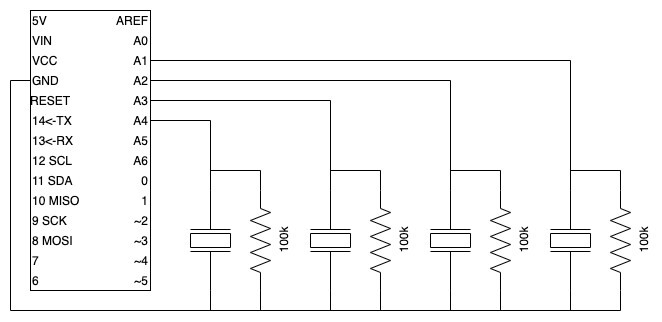

The diagram above was exported from draw.io. Its source (the exported page's mxGraphModel, read from the mxfile embedded in the PNG):
<mxGraphModel dx="781" dy="606" grid="1" gridSize="10" guides="1" tooltips="1" connect="1" arrows="1" fold="1" page="1" pageScale="1" pageWidth="850" pageHeight="1100" math="0" shadow="0">
  <root>
    <mxCell id="0" />
    <mxCell id="1" parent="0" />
    <mxCell id="qAOHUGhJHe2uCIX2RzoK-1" value="" style="rounded=0;whiteSpace=wrap;html=1;" vertex="1" parent="1">
      <mxGeometry x="200" y="120" width="120" height="280" as="geometry" />
    </mxCell>
    <mxCell id="qAOHUGhJHe2uCIX2RzoK-3" value="5V" style="text;html=1;strokeColor=none;fillColor=none;align=left;verticalAlign=middle;whiteSpace=wrap;rounded=0;" vertex="1" parent="1">
      <mxGeometry x="200" y="120" width="40" height="20" as="geometry" />
    </mxCell>
    <mxCell id="qAOHUGhJHe2uCIX2RzoK-4" value="VIN" style="text;html=1;strokeColor=none;fillColor=none;align=left;verticalAlign=middle;whiteSpace=wrap;rounded=0;" vertex="1" parent="1">
      <mxGeometry x="200" y="140" width="40" height="20" as="geometry" />
    </mxCell>
    <mxCell id="qAOHUGhJHe2uCIX2RzoK-7" value="VCC" style="text;html=1;strokeColor=none;fillColor=none;align=left;verticalAlign=middle;whiteSpace=wrap;rounded=0;" vertex="1" parent="1">
      <mxGeometry x="200" y="160" width="40" height="20" as="geometry" />
    </mxCell>
    <mxCell id="qAOHUGhJHe2uCIX2RzoK-8" value="GND" style="text;html=1;strokeColor=none;fillColor=none;align=left;verticalAlign=middle;whiteSpace=wrap;rounded=0;" vertex="1" parent="1">
      <mxGeometry x="200" y="180" width="40" height="20" as="geometry" />
    </mxCell>
    <mxCell id="qAOHUGhJHe2uCIX2RzoK-9" value="RESET" style="text;html=1;strokeColor=none;fillColor=none;align=center;verticalAlign=middle;whiteSpace=wrap;rounded=0;" vertex="1" parent="1">
      <mxGeometry x="200" y="200" width="40" height="20" as="geometry" />
    </mxCell>
    <mxCell id="qAOHUGhJHe2uCIX2RzoK-10" value="14&amp;lt;-TX" style="text;html=1;strokeColor=none;fillColor=none;align=left;verticalAlign=middle;whiteSpace=wrap;rounded=0;" vertex="1" parent="1">
      <mxGeometry x="200" y="220" width="50" height="20" as="geometry" />
    </mxCell>
    <mxCell id="qAOHUGhJHe2uCIX2RzoK-11" value="13&amp;lt;-RX" style="text;html=1;strokeColor=none;fillColor=none;align=left;verticalAlign=middle;whiteSpace=wrap;rounded=0;" vertex="1" parent="1">
      <mxGeometry x="200" y="240" width="50" height="20" as="geometry" />
    </mxCell>
    <mxCell id="qAOHUGhJHe2uCIX2RzoK-12" value="12 SCL" style="text;html=1;strokeColor=none;fillColor=none;align=left;verticalAlign=middle;whiteSpace=wrap;rounded=0;" vertex="1" parent="1">
      <mxGeometry x="200" y="260" width="50" height="20" as="geometry" />
    </mxCell>
    <mxCell id="qAOHUGhJHe2uCIX2RzoK-13" value="11 SDA" style="text;html=1;strokeColor=none;fillColor=none;align=left;verticalAlign=middle;whiteSpace=wrap;rounded=0;" vertex="1" parent="1">
      <mxGeometry x="200" y="280" width="50" height="20" as="geometry" />
    </mxCell>
    <mxCell id="qAOHUGhJHe2uCIX2RzoK-14" value="10 MISO" style="text;html=1;strokeColor=none;fillColor=none;align=left;verticalAlign=middle;whiteSpace=wrap;rounded=0;" vertex="1" parent="1">
      <mxGeometry x="200" y="300" width="50" height="20" as="geometry" />
    </mxCell>
    <mxCell id="qAOHUGhJHe2uCIX2RzoK-15" value="9 SCK" style="text;html=1;strokeColor=none;fillColor=none;align=left;verticalAlign=middle;whiteSpace=wrap;rounded=0;" vertex="1" parent="1">
      <mxGeometry x="200" y="320" width="40" height="20" as="geometry" />
    </mxCell>
    <mxCell id="qAOHUGhJHe2uCIX2RzoK-16" value="8 MOSI" style="text;html=1;strokeColor=none;fillColor=none;align=left;verticalAlign=middle;whiteSpace=wrap;rounded=0;" vertex="1" parent="1">
      <mxGeometry x="200" y="340" width="50" height="20" as="geometry" />
    </mxCell>
    <mxCell id="qAOHUGhJHe2uCIX2RzoK-17" value="7" style="text;html=1;strokeColor=none;fillColor=none;align=left;verticalAlign=middle;whiteSpace=wrap;rounded=0;" vertex="1" parent="1">
      <mxGeometry x="200" y="360" width="40" height="20" as="geometry" />
    </mxCell>
    <mxCell id="qAOHUGhJHe2uCIX2RzoK-18" value="6" style="text;html=1;strokeColor=none;fillColor=none;align=left;verticalAlign=middle;whiteSpace=wrap;rounded=0;" vertex="1" parent="1">
      <mxGeometry x="200" y="380" width="40" height="20" as="geometry" />
    </mxCell>
    <mxCell id="qAOHUGhJHe2uCIX2RzoK-19" value="AREF" style="text;html=1;strokeColor=none;fillColor=none;align=right;verticalAlign=middle;whiteSpace=wrap;rounded=0;" vertex="1" parent="1">
      <mxGeometry x="280" y="120" width="40" height="20" as="geometry" />
    </mxCell>
    <mxCell id="qAOHUGhJHe2uCIX2RzoK-20" value="A0&lt;span style=&quot;color: rgba(0 , 0 , 0 , 0) ; font-family: monospace ; font-size: 0px&quot;&gt;%3CmxGraphModel%3E%3Croot%3E%3CmxCell%20id%3D%220%22%2F%3E%3CmxCell%20id%3D%221%22%20parent%3D%220%22%2F%3E%3CmxCell%20id%3D%222%22%20value%3D%22Text%22%20style%3D%22text%3Bhtml%3D1%3BstrokeColor%3Dnone%3BfillColor%3Dnone%3Balign%3Dright%3BverticalAlign%3Dmiddle%3BwhiteSpace%3Dwrap%3Brounded%3D0%3B%22%20vertex%3D%221%22%20parent%3D%221%22%3E%3CmxGeometry%20x%3D%22280%22%20y%3D%22120%22%20width%3D%2240%22%20height%3D%2220%22%20as%3D%22geometry%22%2F%3E%3C%2FmxCell%3E%3C%2Froot%3E%3C%2FmxGraphModel%3E&lt;/span&gt;" style="text;html=1;strokeColor=none;fillColor=none;align=right;verticalAlign=middle;whiteSpace=wrap;rounded=0;" vertex="1" parent="1">
      <mxGeometry x="280" y="140" width="40" height="20" as="geometry" />
    </mxCell>
    <mxCell id="qAOHUGhJHe2uCIX2RzoK-21" value="A1" style="text;html=1;strokeColor=none;fillColor=none;align=right;verticalAlign=middle;whiteSpace=wrap;rounded=0;" vertex="1" parent="1">
      <mxGeometry x="280" y="160" width="40" height="20" as="geometry" />
    </mxCell>
    <mxCell id="qAOHUGhJHe2uCIX2RzoK-24" value="A2" style="text;html=1;strokeColor=none;fillColor=none;align=right;verticalAlign=middle;whiteSpace=wrap;rounded=0;" vertex="1" parent="1">
      <mxGeometry x="280" y="180" width="40" height="20" as="geometry" />
    </mxCell>
    <mxCell id="qAOHUGhJHe2uCIX2RzoK-26" value="A3" style="text;html=1;strokeColor=none;fillColor=none;align=right;verticalAlign=middle;whiteSpace=wrap;rounded=0;" vertex="1" parent="1">
      <mxGeometry x="280" y="200" width="40" height="20" as="geometry" />
    </mxCell>
    <mxCell id="qAOHUGhJHe2uCIX2RzoK-27" value="A4" style="text;html=1;strokeColor=none;fillColor=none;align=right;verticalAlign=middle;whiteSpace=wrap;rounded=0;" vertex="1" parent="1">
      <mxGeometry x="280" y="220" width="40" height="20" as="geometry" />
    </mxCell>
    <mxCell id="qAOHUGhJHe2uCIX2RzoK-28" value="A5" style="text;html=1;strokeColor=none;fillColor=none;align=right;verticalAlign=middle;whiteSpace=wrap;rounded=0;" vertex="1" parent="1">
      <mxGeometry x="280" y="240" width="40" height="20" as="geometry" />
    </mxCell>
    <mxCell id="qAOHUGhJHe2uCIX2RzoK-29" value="A6" style="text;html=1;strokeColor=none;fillColor=none;align=right;verticalAlign=middle;whiteSpace=wrap;rounded=0;" vertex="1" parent="1">
      <mxGeometry x="280" y="260" width="40" height="20" as="geometry" />
    </mxCell>
    <mxCell id="qAOHUGhJHe2uCIX2RzoK-30" value="0" style="text;html=1;strokeColor=none;fillColor=none;align=right;verticalAlign=middle;whiteSpace=wrap;rounded=0;" vertex="1" parent="1">
      <mxGeometry x="280" y="280" width="40" height="20" as="geometry" />
    </mxCell>
    <mxCell id="qAOHUGhJHe2uCIX2RzoK-31" value="1" style="text;html=1;strokeColor=none;fillColor=none;align=right;verticalAlign=middle;whiteSpace=wrap;rounded=0;" vertex="1" parent="1">
      <mxGeometry x="280" y="300" width="40" height="20" as="geometry" />
    </mxCell>
    <mxCell id="qAOHUGhJHe2uCIX2RzoK-32" value="~2" style="text;html=1;strokeColor=none;fillColor=none;align=right;verticalAlign=middle;whiteSpace=wrap;rounded=0;" vertex="1" parent="1">
      <mxGeometry x="280" y="320" width="40" height="20" as="geometry" />
    </mxCell>
    <mxCell id="qAOHUGhJHe2uCIX2RzoK-33" value="~3" style="text;html=1;strokeColor=none;fillColor=none;align=right;verticalAlign=middle;whiteSpace=wrap;rounded=0;" vertex="1" parent="1">
      <mxGeometry x="280" y="340" width="40" height="20" as="geometry" />
    </mxCell>
    <mxCell id="qAOHUGhJHe2uCIX2RzoK-34" value="~4" style="text;html=1;strokeColor=none;fillColor=none;align=right;verticalAlign=middle;whiteSpace=wrap;rounded=0;" vertex="1" parent="1">
      <mxGeometry x="280" y="360" width="40" height="20" as="geometry" />
    </mxCell>
    <mxCell id="qAOHUGhJHe2uCIX2RzoK-35" value="~5" style="text;html=1;strokeColor=none;fillColor=none;align=right;verticalAlign=middle;whiteSpace=wrap;rounded=0;" vertex="1" parent="1">
      <mxGeometry x="280" y="380" width="40" height="20" as="geometry" />
    </mxCell>
    <mxCell id="qAOHUGhJHe2uCIX2RzoK-49" style="edgeStyle=orthogonalEdgeStyle;rounded=0;orthogonalLoop=1;jettySize=auto;html=1;exitX=0;exitY=0.5;exitDx=0;exitDy=0;exitPerimeter=0;entryX=1;entryY=0.5;entryDx=0;entryDy=0;endArrow=none;endFill=0;" edge="1" parent="1" source="qAOHUGhJHe2uCIX2RzoK-36" target="qAOHUGhJHe2uCIX2RzoK-26">
      <mxGeometry relative="1" as="geometry" />
    </mxCell>
    <mxCell id="qAOHUGhJHe2uCIX2RzoK-63" style="edgeStyle=orthogonalEdgeStyle;rounded=0;orthogonalLoop=1;jettySize=auto;html=1;exitX=1;exitY=0.5;exitDx=0;exitDy=0;exitPerimeter=0;entryX=0;entryY=0.5;entryDx=0;entryDy=0;entryPerimeter=0;endArrow=none;endFill=0;" edge="1" parent="1" source="qAOHUGhJHe2uCIX2RzoK-36" target="qAOHUGhJHe2uCIX2RzoK-43">
      <mxGeometry relative="1" as="geometry" />
    </mxCell>
    <mxCell id="qAOHUGhJHe2uCIX2RzoK-36" value="" style="pointerEvents=1;verticalLabelPosition=bottom;shadow=0;dashed=0;align=center;html=1;verticalAlign=top;shape=mxgraph.electrical.electro-mechanical.piezo_sounder;pointerEvents=1;rotation=90;" vertex="1" parent="1">
      <mxGeometry x="450" y="330" width="100" height="40" as="geometry" />
    </mxCell>
    <mxCell id="qAOHUGhJHe2uCIX2RzoK-55" style="edgeStyle=orthogonalEdgeStyle;rounded=0;orthogonalLoop=1;jettySize=auto;html=1;exitX=1;exitY=0.5;exitDx=0;exitDy=0;exitPerimeter=0;entryX=0;entryY=0.5;entryDx=0;entryDy=0;entryPerimeter=0;endArrow=none;endFill=0;" edge="1" parent="1" source="qAOHUGhJHe2uCIX2RzoK-37" target="qAOHUGhJHe2uCIX2RzoK-36">
      <mxGeometry relative="1" as="geometry" />
    </mxCell>
    <mxCell id="qAOHUGhJHe2uCIX2RzoK-64" style="edgeStyle=orthogonalEdgeStyle;rounded=0;orthogonalLoop=1;jettySize=auto;html=1;exitX=0;exitY=0.5;exitDx=0;exitDy=0;exitPerimeter=0;entryX=1;entryY=0.5;entryDx=0;entryDy=0;entryPerimeter=0;endArrow=none;endFill=0;" edge="1" parent="1" source="qAOHUGhJHe2uCIX2RzoK-37" target="qAOHUGhJHe2uCIX2RzoK-36">
      <mxGeometry relative="1" as="geometry" />
    </mxCell>
    <mxCell id="qAOHUGhJHe2uCIX2RzoK-37" value="100k" style="pointerEvents=1;verticalLabelPosition=bottom;shadow=0;dashed=0;align=center;html=1;verticalAlign=top;shape=mxgraph.electrical.resistors.resistor_2;rotation=-90;" vertex="1" parent="1">
      <mxGeometry x="500" y="340" width="100" height="20" as="geometry" />
    </mxCell>
    <mxCell id="qAOHUGhJHe2uCIX2RzoK-48" style="edgeStyle=orthogonalEdgeStyle;rounded=0;orthogonalLoop=1;jettySize=auto;html=1;endArrow=none;endFill=0;" edge="1" parent="1" source="qAOHUGhJHe2uCIX2RzoK-38">
      <mxGeometry relative="1" as="geometry">
        <mxPoint x="320" y="190" as="targetPoint" />
        <Array as="points">
          <mxPoint x="620" y="190" />
          <mxPoint x="320" y="190" />
        </Array>
      </mxGeometry>
    </mxCell>
    <mxCell id="qAOHUGhJHe2uCIX2RzoK-65" style="edgeStyle=orthogonalEdgeStyle;rounded=0;orthogonalLoop=1;jettySize=auto;html=1;exitX=1;exitY=0.5;exitDx=0;exitDy=0;exitPerimeter=0;entryX=0;entryY=0.5;entryDx=0;entryDy=0;entryPerimeter=0;endArrow=none;endFill=0;" edge="1" parent="1" source="qAOHUGhJHe2uCIX2RzoK-38" target="qAOHUGhJHe2uCIX2RzoK-37">
      <mxGeometry relative="1" as="geometry" />
    </mxCell>
    <mxCell id="qAOHUGhJHe2uCIX2RzoK-38" value="" style="pointerEvents=1;verticalLabelPosition=bottom;shadow=0;dashed=0;align=center;html=1;verticalAlign=top;shape=mxgraph.electrical.electro-mechanical.piezo_sounder;pointerEvents=1;rotation=90;" vertex="1" parent="1">
      <mxGeometry x="570" y="330" width="100" height="40" as="geometry" />
    </mxCell>
    <mxCell id="qAOHUGhJHe2uCIX2RzoK-57" style="edgeStyle=orthogonalEdgeStyle;rounded=0;orthogonalLoop=1;jettySize=auto;html=1;exitX=1;exitY=0.5;exitDx=0;exitDy=0;exitPerimeter=0;entryX=0;entryY=0.5;entryDx=0;entryDy=0;entryPerimeter=0;endArrow=none;endFill=0;" edge="1" parent="1" source="qAOHUGhJHe2uCIX2RzoK-39" target="qAOHUGhJHe2uCIX2RzoK-38">
      <mxGeometry relative="1" as="geometry" />
    </mxCell>
    <mxCell id="qAOHUGhJHe2uCIX2RzoK-66" style="edgeStyle=orthogonalEdgeStyle;rounded=0;orthogonalLoop=1;jettySize=auto;html=1;exitX=0;exitY=0.5;exitDx=0;exitDy=0;exitPerimeter=0;entryX=1;entryY=0.5;entryDx=0;entryDy=0;entryPerimeter=0;endArrow=none;endFill=0;" edge="1" parent="1" source="qAOHUGhJHe2uCIX2RzoK-39" target="qAOHUGhJHe2uCIX2RzoK-38">
      <mxGeometry relative="1" as="geometry" />
    </mxCell>
    <mxCell id="qAOHUGhJHe2uCIX2RzoK-39" value="100k" style="pointerEvents=1;verticalLabelPosition=bottom;shadow=0;dashed=0;align=center;html=1;verticalAlign=top;shape=mxgraph.electrical.resistors.resistor_2;rotation=-90;" vertex="1" parent="1">
      <mxGeometry x="620" y="340" width="100" height="20" as="geometry" />
    </mxCell>
    <mxCell id="qAOHUGhJHe2uCIX2RzoK-51" style="edgeStyle=orthogonalEdgeStyle;rounded=0;orthogonalLoop=1;jettySize=auto;html=1;exitX=0;exitY=0.5;exitDx=0;exitDy=0;exitPerimeter=0;entryX=1;entryY=0.5;entryDx=0;entryDy=0;endArrow=none;endFill=0;" edge="1" parent="1" source="qAOHUGhJHe2uCIX2RzoK-40" target="qAOHUGhJHe2uCIX2RzoK-21">
      <mxGeometry relative="1" as="geometry" />
    </mxCell>
    <mxCell id="qAOHUGhJHe2uCIX2RzoK-67" style="edgeStyle=orthogonalEdgeStyle;rounded=0;orthogonalLoop=1;jettySize=auto;html=1;exitX=1;exitY=0.5;exitDx=0;exitDy=0;exitPerimeter=0;entryX=0;entryY=0.5;entryDx=0;entryDy=0;entryPerimeter=0;endArrow=none;endFill=0;" edge="1" parent="1" source="qAOHUGhJHe2uCIX2RzoK-40" target="qAOHUGhJHe2uCIX2RzoK-39">
      <mxGeometry relative="1" as="geometry" />
    </mxCell>
    <mxCell id="qAOHUGhJHe2uCIX2RzoK-40" value="" style="pointerEvents=1;verticalLabelPosition=bottom;shadow=0;dashed=0;align=center;html=1;verticalAlign=top;shape=mxgraph.electrical.electro-mechanical.piezo_sounder;pointerEvents=1;rotation=90;" vertex="1" parent="1">
      <mxGeometry x="690" y="330" width="100" height="40" as="geometry" />
    </mxCell>
    <mxCell id="qAOHUGhJHe2uCIX2RzoK-59" style="edgeStyle=orthogonalEdgeStyle;rounded=0;orthogonalLoop=1;jettySize=auto;html=1;exitX=1;exitY=0.5;exitDx=0;exitDy=0;exitPerimeter=0;entryX=0;entryY=0.5;entryDx=0;entryDy=0;entryPerimeter=0;endArrow=none;endFill=0;" edge="1" parent="1" source="qAOHUGhJHe2uCIX2RzoK-41" target="qAOHUGhJHe2uCIX2RzoK-40">
      <mxGeometry relative="1" as="geometry" />
    </mxCell>
    <mxCell id="qAOHUGhJHe2uCIX2RzoK-68" style="edgeStyle=orthogonalEdgeStyle;rounded=0;orthogonalLoop=1;jettySize=auto;html=1;exitX=0;exitY=0.5;exitDx=0;exitDy=0;exitPerimeter=0;entryX=1;entryY=0.5;entryDx=0;entryDy=0;entryPerimeter=0;endArrow=none;endFill=0;" edge="1" parent="1" source="qAOHUGhJHe2uCIX2RzoK-41" target="qAOHUGhJHe2uCIX2RzoK-40">
      <mxGeometry relative="1" as="geometry" />
    </mxCell>
    <mxCell id="qAOHUGhJHe2uCIX2RzoK-41" value="100k" style="pointerEvents=1;verticalLabelPosition=bottom;shadow=0;dashed=0;align=center;html=1;verticalAlign=top;shape=mxgraph.electrical.resistors.resistor_2;rotation=-90;" vertex="1" parent="1">
      <mxGeometry x="740" y="340" width="100" height="20" as="geometry" />
    </mxCell>
    <mxCell id="qAOHUGhJHe2uCIX2RzoK-50" style="edgeStyle=orthogonalEdgeStyle;rounded=0;orthogonalLoop=1;jettySize=auto;html=1;exitX=0;exitY=0.5;exitDx=0;exitDy=0;exitPerimeter=0;entryX=1;entryY=0.5;entryDx=0;entryDy=0;endArrow=none;endFill=0;" edge="1" parent="1" source="qAOHUGhJHe2uCIX2RzoK-42" target="qAOHUGhJHe2uCIX2RzoK-27">
      <mxGeometry relative="1" as="geometry" />
    </mxCell>
    <mxCell id="qAOHUGhJHe2uCIX2RzoK-61" style="edgeStyle=orthogonalEdgeStyle;rounded=0;orthogonalLoop=1;jettySize=auto;html=1;exitX=1;exitY=0.5;exitDx=0;exitDy=0;exitPerimeter=0;entryX=0;entryY=0.5;entryDx=0;entryDy=0;endArrow=none;endFill=0;" edge="1" parent="1" source="qAOHUGhJHe2uCIX2RzoK-42" target="qAOHUGhJHe2uCIX2RzoK-8">
      <mxGeometry relative="1" as="geometry" />
    </mxCell>
    <mxCell id="qAOHUGhJHe2uCIX2RzoK-42" value="" style="pointerEvents=1;verticalLabelPosition=bottom;shadow=0;dashed=0;align=center;html=1;verticalAlign=top;shape=mxgraph.electrical.electro-mechanical.piezo_sounder;pointerEvents=1;rotation=90;" vertex="1" parent="1">
      <mxGeometry x="330" y="330" width="100" height="40" as="geometry" />
    </mxCell>
    <mxCell id="qAOHUGhJHe2uCIX2RzoK-53" style="edgeStyle=orthogonalEdgeStyle;rounded=0;orthogonalLoop=1;jettySize=auto;html=1;exitX=1;exitY=0.5;exitDx=0;exitDy=0;exitPerimeter=0;entryX=0;entryY=0.5;entryDx=0;entryDy=0;entryPerimeter=0;endArrow=none;endFill=0;" edge="1" parent="1" source="qAOHUGhJHe2uCIX2RzoK-43" target="qAOHUGhJHe2uCIX2RzoK-42">
      <mxGeometry relative="1" as="geometry" />
    </mxCell>
    <mxCell id="qAOHUGhJHe2uCIX2RzoK-62" style="edgeStyle=orthogonalEdgeStyle;rounded=0;orthogonalLoop=1;jettySize=auto;html=1;exitX=0;exitY=0.5;exitDx=0;exitDy=0;exitPerimeter=0;endArrow=none;endFill=0;" edge="1" parent="1" source="qAOHUGhJHe2uCIX2RzoK-43">
      <mxGeometry relative="1" as="geometry">
        <mxPoint x="380" y="400.28571428571433" as="targetPoint" />
        <Array as="points">
          <mxPoint x="430" y="420" />
          <mxPoint x="380" y="420" />
        </Array>
      </mxGeometry>
    </mxCell>
    <mxCell id="qAOHUGhJHe2uCIX2RzoK-43" value="100k" style="pointerEvents=1;verticalLabelPosition=bottom;shadow=0;dashed=0;align=center;html=1;verticalAlign=top;shape=mxgraph.electrical.resistors.resistor_2;rotation=-90;" vertex="1" parent="1">
      <mxGeometry x="380" y="340" width="100" height="20" as="geometry" />
    </mxCell>
  </root>
</mxGraphModel>